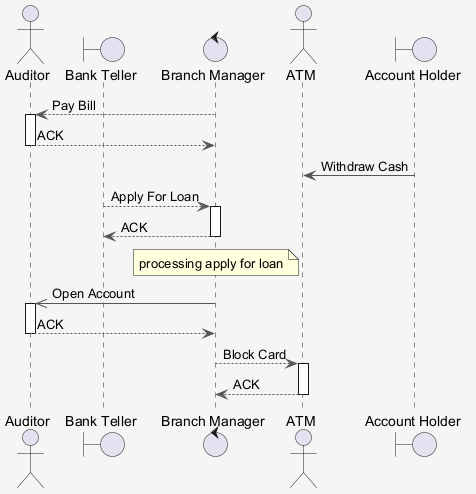

The diagram above was rendered by PlantUML. Its source (embedded in the PNG):
@startuml
skinparam shadowing false
skinparam backgroundColor #F5F5F5
skinparam ArrowColor #555555
actor "Auditor" as A
boundary "Bank Teller" as BT
control "Branch Manager" as BM
actor "ATM" as A2
boundary "Account Holder" as AH
BM --> A : Pay Bill
activate A
A --> BM : ACK
deactivate A
AH -> A2 : Withdraw Cash
BT --> BM : Apply For Loan
activate BM
BM --> BT : ACK
deactivate BM
note over BM : processing apply for loan
BM ->> A : Open Account
activate A
A --> BM : ACK
deactivate A
BM --> A2 : Block Card
activate A2
A2 --> BM : ACK
deactivate A2
@enduml